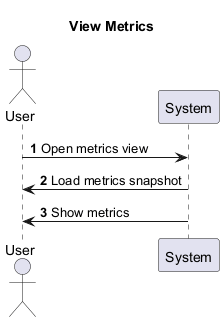

The diagram above was rendered by PlantUML. Its source (embedded in the PNG):
@startuml
title View Metrics
autonumber
actor User
participant System

User -> System : Open metrics view
System -> User : Load metrics snapshot
System -> User : Show metrics
@enduml